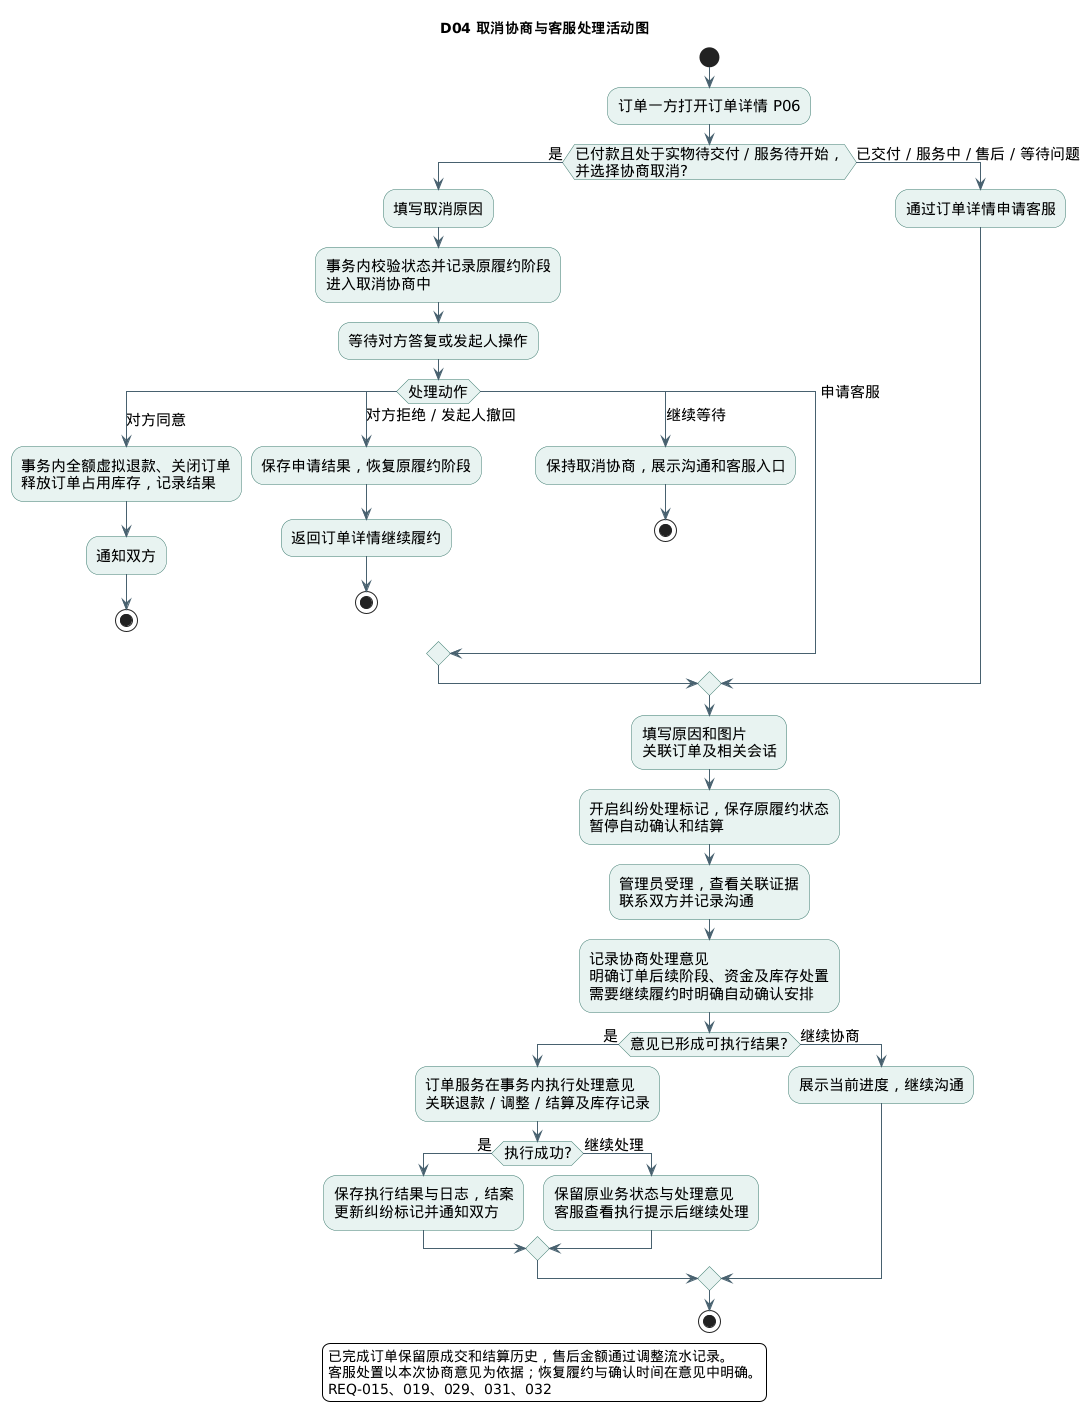

The diagram above was rendered by PlantUML. Its source (embedded in the PNG):
@startuml
title D04 取消协商与客服处理活动图
skinparam defaultFontName "SansSerif"
skinparam defaultFontSize 15
skinparam backgroundColor #FFFFFF
skinparam shadowing false
skinparam activityBackgroundColor #E8F3F1
skinparam activityBorderColor #39786C
skinparam ArrowColor #48616F
start
:订单一方打开订单详情 P06;
if (已付款且处于实物待交付 / 服务待开始，\n并选择协商取消?) then (是)
  :填写取消原因;
  :事务内校验状态并记录原履约阶段\n进入取消协商中;
  :等待对方答复或发起人操作;
  switch (处理动作)
  case (对方同意)
    :事务内全额虚拟退款、关闭订单\n释放订单占用库存，记录结果;
    :通知双方;
    stop
  case (对方拒绝 / 发起人撤回)
    :保存申请结果，恢复原履约阶段;
    :返回订单详情继续履约;
    stop
  case (继续等待)
    :保持取消协商，展示沟通和客服入口;
    stop
  case (申请客服)
  endswitch
else (已交付 / 服务中 / 售后 / 等待问题)
  :通过订单详情申请客服;
endif
:填写原因和图片\n关联订单及相关会话;
:开启纠纷处理标记，保存原履约状态\n暂停自动确认和结算;
:管理员受理，查看关联证据\n联系双方并记录沟通;
:记录协商处理意见\n明确订单后续阶段、资金及库存处置\n需要继续履约时明确自动确认安排;
if (意见已形成可执行结果?) then (是)
  :订单服务在事务内执行处理意见\n关联退款 / 调整 / 结算及库存记录;
  if (执行成功?) then (是)
    :保存执行结果与日志，结案\n更新纠纷标记并通知双方;
  else (继续处理)
    :保留原业务状态与处理意见\n客服查看执行提示后继续处理;
  endif
else (继续协商)
  :展示当前进度，继续沟通;
endif
stop
legend bottom
  已完成订单保留原成交和结算历史，售后金额通过调整流水记录。
  客服处置以本次协商意见为依据；恢复履约与确认时间在意见中明确。
  REQ-015、019、029、031、032
endlegend
@enduml